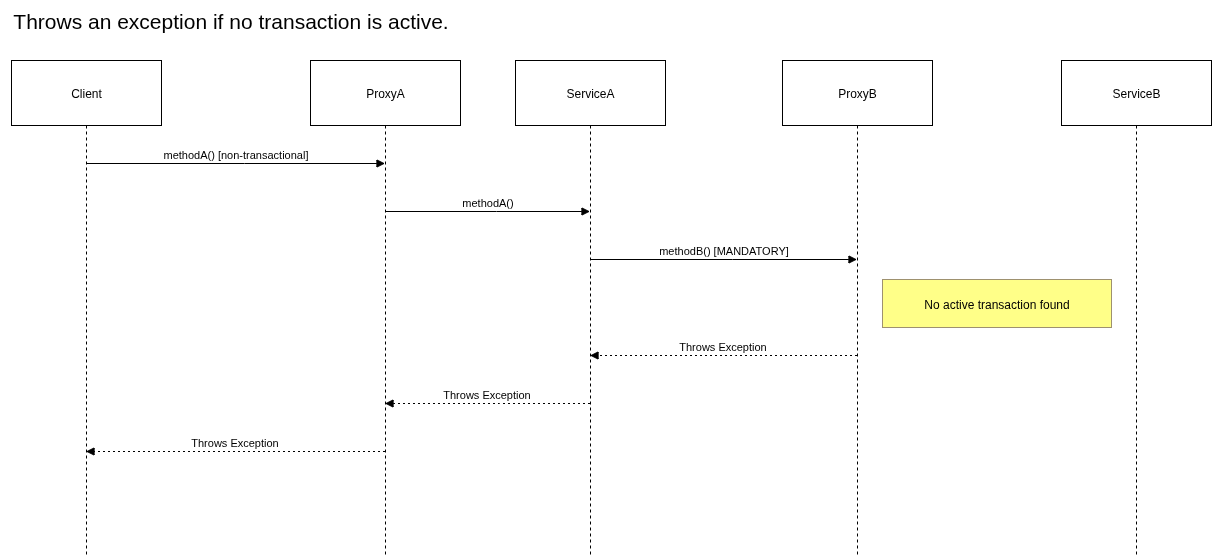

The diagram above was exported from draw.io. Its source (the exported page's mxGraphModel, read from the mxfile embedded in the PNG):
<mxGraphModel dx="2520" dy="2095" grid="1" gridSize="10" guides="1" tooltips="1" connect="1" arrows="1" fold="1" page="1" pageScale="1" pageWidth="850" pageHeight="1100" math="0" shadow="0">
  <root>
    <mxCell id="0" />
    <mxCell id="1" parent="0" />
    <mxCell id="lPD4vvzavbMeBi-NvNZ8-1" value="Client" style="shape=umlLifeline;perimeter=lifelinePerimeter;whiteSpace=wrap;container=1;dropTarget=0;collapsible=0;recursiveResize=0;outlineConnect=0;portConstraint=eastwest;newEdgeStyle={&quot;edgeStyle&quot;:&quot;elbowEdgeStyle&quot;,&quot;elbow&quot;:&quot;vertical&quot;,&quot;curved&quot;:0,&quot;rounded&quot;:0};size=65;" vertex="1" parent="1">
      <mxGeometry x="20" y="20" width="150" height="496" as="geometry" />
    </mxCell>
    <mxCell id="lPD4vvzavbMeBi-NvNZ8-2" value="ProxyA" style="shape=umlLifeline;perimeter=lifelinePerimeter;whiteSpace=wrap;container=1;dropTarget=0;collapsible=0;recursiveResize=0;outlineConnect=0;portConstraint=eastwest;newEdgeStyle={&quot;edgeStyle&quot;:&quot;elbowEdgeStyle&quot;,&quot;elbow&quot;:&quot;vertical&quot;,&quot;curved&quot;:0,&quot;rounded&quot;:0};size=65;" vertex="1" parent="1">
      <mxGeometry x="319" y="20" width="150" height="496" as="geometry" />
    </mxCell>
    <mxCell id="lPD4vvzavbMeBi-NvNZ8-3" value="ServiceA" style="shape=umlLifeline;perimeter=lifelinePerimeter;whiteSpace=wrap;container=1;dropTarget=0;collapsible=0;recursiveResize=0;outlineConnect=0;portConstraint=eastwest;newEdgeStyle={&quot;edgeStyle&quot;:&quot;elbowEdgeStyle&quot;,&quot;elbow&quot;:&quot;vertical&quot;,&quot;curved&quot;:0,&quot;rounded&quot;:0};size=65;" vertex="1" parent="1">
      <mxGeometry x="524" y="20" width="150" height="496" as="geometry" />
    </mxCell>
    <mxCell id="lPD4vvzavbMeBi-NvNZ8-4" value="ProxyB" style="shape=umlLifeline;perimeter=lifelinePerimeter;whiteSpace=wrap;container=1;dropTarget=0;collapsible=0;recursiveResize=0;outlineConnect=0;portConstraint=eastwest;newEdgeStyle={&quot;edgeStyle&quot;:&quot;elbowEdgeStyle&quot;,&quot;elbow&quot;:&quot;vertical&quot;,&quot;curved&quot;:0,&quot;rounded&quot;:0};size=65;" vertex="1" parent="1">
      <mxGeometry x="791" y="20" width="150" height="496" as="geometry" />
    </mxCell>
    <mxCell id="lPD4vvzavbMeBi-NvNZ8-5" value="ServiceB" style="shape=umlLifeline;perimeter=lifelinePerimeter;whiteSpace=wrap;container=1;dropTarget=0;collapsible=0;recursiveResize=0;outlineConnect=0;portConstraint=eastwest;newEdgeStyle={&quot;edgeStyle&quot;:&quot;elbowEdgeStyle&quot;,&quot;elbow&quot;:&quot;vertical&quot;,&quot;curved&quot;:0,&quot;rounded&quot;:0};size=65;" vertex="1" parent="1">
      <mxGeometry x="1070" y="20" width="150" height="496" as="geometry" />
    </mxCell>
    <mxCell id="lPD4vvzavbMeBi-NvNZ8-6" value="methodA() [non-transactional]" style="verticalAlign=bottom;edgeStyle=elbowEdgeStyle;elbow=vertical;curved=0;rounded=0;endArrow=block;" edge="1" parent="1" source="lPD4vvzavbMeBi-NvNZ8-1" target="lPD4vvzavbMeBi-NvNZ8-2">
      <mxGeometry relative="1" as="geometry">
        <Array as="points">
          <mxPoint x="253" y="123" />
        </Array>
      </mxGeometry>
    </mxCell>
    <mxCell id="lPD4vvzavbMeBi-NvNZ8-7" value="methodA()" style="verticalAlign=bottom;edgeStyle=elbowEdgeStyle;elbow=vertical;curved=0;rounded=0;endArrow=block;" edge="1" parent="1" source="lPD4vvzavbMeBi-NvNZ8-2" target="lPD4vvzavbMeBi-NvNZ8-3">
      <mxGeometry relative="1" as="geometry">
        <Array as="points">
          <mxPoint x="505" y="171" />
        </Array>
      </mxGeometry>
    </mxCell>
    <mxCell id="lPD4vvzavbMeBi-NvNZ8-8" value="methodB() [MANDATORY]" style="verticalAlign=bottom;edgeStyle=elbowEdgeStyle;elbow=vertical;curved=0;rounded=0;endArrow=block;" edge="1" parent="1" source="lPD4vvzavbMeBi-NvNZ8-3" target="lPD4vvzavbMeBi-NvNZ8-4">
      <mxGeometry relative="1" as="geometry">
        <Array as="points">
          <mxPoint x="741" y="219" />
        </Array>
      </mxGeometry>
    </mxCell>
    <mxCell id="lPD4vvzavbMeBi-NvNZ8-9" value="Throws Exception" style="verticalAlign=bottom;edgeStyle=elbowEdgeStyle;elbow=vertical;curved=0;rounded=0;dashed=1;dashPattern=2 3;endArrow=block;" edge="1" parent="1" source="lPD4vvzavbMeBi-NvNZ8-4" target="lPD4vvzavbMeBi-NvNZ8-3">
      <mxGeometry relative="1" as="geometry">
        <Array as="points">
          <mxPoint x="744" y="315" />
        </Array>
      </mxGeometry>
    </mxCell>
    <mxCell id="lPD4vvzavbMeBi-NvNZ8-10" value="Throws Exception" style="verticalAlign=bottom;edgeStyle=elbowEdgeStyle;elbow=vertical;curved=0;rounded=0;dashed=1;dashPattern=2 3;endArrow=block;" edge="1" parent="1" source="lPD4vvzavbMeBi-NvNZ8-3" target="lPD4vvzavbMeBi-NvNZ8-2">
      <mxGeometry relative="1" as="geometry">
        <Array as="points">
          <mxPoint x="508" y="363" />
        </Array>
      </mxGeometry>
    </mxCell>
    <mxCell id="lPD4vvzavbMeBi-NvNZ8-11" value="Throws Exception" style="verticalAlign=bottom;edgeStyle=elbowEdgeStyle;elbow=vertical;curved=0;rounded=0;dashed=1;dashPattern=2 3;endArrow=block;" edge="1" parent="1" source="lPD4vvzavbMeBi-NvNZ8-2" target="lPD4vvzavbMeBi-NvNZ8-1">
      <mxGeometry relative="1" as="geometry">
        <Array as="points">
          <mxPoint x="256" y="411" />
        </Array>
      </mxGeometry>
    </mxCell>
    <mxCell id="lPD4vvzavbMeBi-NvNZ8-12" value="No active transaction found" style="fillColor=#ffff88;strokeColor=#9E916F;" vertex="1" parent="1">
      <mxGeometry x="891" y="239" width="229" height="48" as="geometry" />
    </mxCell>
    <mxCell id="lPD4vvzavbMeBi-NvNZ8-13" value="&lt;font style=&quot;font-size: 21px;&quot;&gt;Throws an exception if no transaction is active.&lt;/font&gt;" style="text;html=1;align=center;verticalAlign=middle;resizable=0;points=[];autosize=1;strokeColor=none;fillColor=none;" vertex="1" parent="1">
      <mxGeometry x="9" y="-40" width="460" height="40" as="geometry" />
    </mxCell>
  </root>
</mxGraphModel>